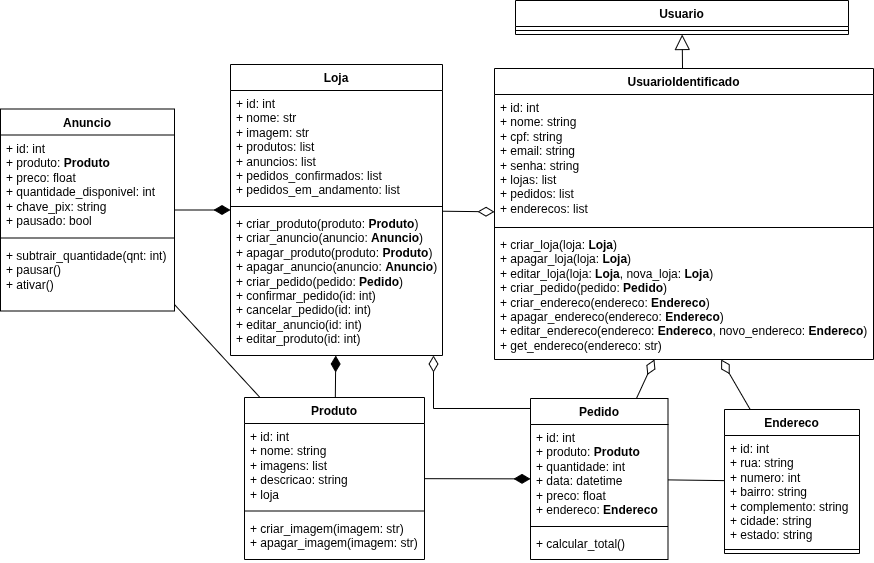

The diagram above was exported from draw.io. Its source (the exported page's mxGraphModel, read from the mxfile embedded in the PNG):
<mxGraphModel dx="1911" dy="483" grid="0" gridSize="10" guides="1" tooltips="1" connect="1" arrows="1" fold="1" page="0" pageScale="1" pageWidth="827" pageHeight="1169" math="0" shadow="0">
  <root>
    <mxCell id="0" />
    <mxCell id="1" parent="0" />
    <mxCell id="6DJHJlLBox_egz1rXPA--1" value="Usuario" style="swimlane;fontStyle=1;align=center;verticalAlign=top;childLayout=stackLayout;horizontal=1;startSize=26;horizontalStack=0;resizeParent=1;resizeParentMax=0;resizeLast=0;collapsible=1;marginBottom=0;whiteSpace=wrap;html=1;" parent="1" vertex="1">
      <mxGeometry x="67" y="161" width="333" height="34" as="geometry" />
    </mxCell>
    <mxCell id="6DJHJlLBox_egz1rXPA--3" value="" style="line;strokeWidth=1;fillColor=none;align=left;verticalAlign=middle;spacingTop=-1;spacingLeft=3;spacingRight=3;rotatable=0;labelPosition=right;points=[];portConstraint=eastwest;strokeColor=inherit;" parent="6DJHJlLBox_egz1rXPA--1" vertex="1">
      <mxGeometry y="26" width="333" height="8" as="geometry" />
    </mxCell>
    <mxCell id="xu8SC6hPu_odL4od9zka-8" style="edgeStyle=none;curved=1;rounded=0;orthogonalLoop=1;jettySize=auto;html=1;fontSize=12;startSize=8;endSize=13;endArrow=block;endFill=0;" parent="1" source="7ywG9tXqvN_iHP8KgxEf-5" target="6DJHJlLBox_egz1rXPA--1" edge="1">
      <mxGeometry relative="1" as="geometry">
        <mxPoint x="243.5" y="234" as="sourcePoint" />
        <mxPoint x="133.29561200923786" y="206" as="targetPoint" />
      </mxGeometry>
    </mxCell>
    <mxCell id="7ywG9tXqvN_iHP8KgxEf-5" value="UsuarioIdentificado" style="swimlane;fontStyle=1;align=center;verticalAlign=top;childLayout=stackLayout;horizontal=1;startSize=26;horizontalStack=0;resizeParent=1;resizeParentMax=0;resizeLast=0;collapsible=1;marginBottom=0;whiteSpace=wrap;html=1;" parent="1" vertex="1">
      <mxGeometry x="46" y="229" width="379" height="291" as="geometry" />
    </mxCell>
    <mxCell id="7ywG9tXqvN_iHP8KgxEf-6" value="&lt;div&gt;+ id: int&lt;/div&gt;&lt;div&gt;+ nome: string&lt;/div&gt;&lt;div&gt;+ cpf: string&lt;/div&gt;&lt;div&gt;+ email: string&lt;/div&gt;&lt;div&gt;+ senha: string&lt;/div&gt;&lt;div&gt;+ lojas: list&lt;/div&gt;&lt;div&gt;+ pedidos: list&lt;/div&gt;&lt;div&gt;+ enderecos: list&lt;/div&gt;" style="text;strokeColor=none;fillColor=none;align=left;verticalAlign=top;spacingLeft=4;spacingRight=4;overflow=hidden;rotatable=0;points=[[0,0.5],[1,0.5]];portConstraint=eastwest;whiteSpace=wrap;html=1;" parent="7ywG9tXqvN_iHP8KgxEf-5" vertex="1">
      <mxGeometry y="26" width="379" height="129" as="geometry" />
    </mxCell>
    <mxCell id="7ywG9tXqvN_iHP8KgxEf-7" value="" style="line;strokeWidth=1;fillColor=none;align=left;verticalAlign=middle;spacingTop=-1;spacingLeft=3;spacingRight=3;rotatable=0;labelPosition=right;points=[];portConstraint=eastwest;strokeColor=inherit;" parent="7ywG9tXqvN_iHP8KgxEf-5" vertex="1">
      <mxGeometry y="155" width="379" height="8" as="geometry" />
    </mxCell>
    <mxCell id="7ywG9tXqvN_iHP8KgxEf-8" value="+ criar_loja(loja: &lt;b&gt;Loja&lt;/b&gt;)&lt;div&gt;+ apagar_loja(loja: &lt;b&gt;Loja&lt;/b&gt;)&lt;/div&gt;&lt;div&gt;+ editar_loja(loja: &lt;b&gt;Loja&lt;/b&gt;, nova_loja: &lt;b&gt;Loja&lt;/b&gt;)&lt;/div&gt;&lt;div&gt;+ criar_pedido(pedido: &lt;b&gt;Pedido&lt;/b&gt;)&lt;/div&gt;&lt;div&gt;+ criar_endereco(endereco: &lt;b&gt;Endereco&lt;/b&gt;)&lt;/div&gt;&lt;div&gt;+ apagar_endereco(endereco: &lt;b&gt;Endereco&lt;/b&gt;)&lt;/div&gt;&lt;div&gt;+ editar_endereco(endereco: &lt;b&gt;Endereco&lt;/b&gt;, novo_endereco: &lt;b&gt;Endereco&lt;/b&gt;)&lt;/div&gt;&lt;div&gt;+ get_endereco(endereco: str)&lt;/div&gt;&lt;div&gt;&lt;br&gt;&lt;/div&gt;" style="text;strokeColor=none;fillColor=none;align=left;verticalAlign=top;spacingLeft=4;spacingRight=4;overflow=hidden;rotatable=0;points=[[0,0.5],[1,0.5]];portConstraint=eastwest;whiteSpace=wrap;html=1;" parent="7ywG9tXqvN_iHP8KgxEf-5" vertex="1">
      <mxGeometry y="163" width="379" height="128" as="geometry" />
    </mxCell>
    <mxCell id="7ywG9tXqvN_iHP8KgxEf-9" value="Loja" style="swimlane;fontStyle=1;align=center;verticalAlign=top;childLayout=stackLayout;horizontal=1;startSize=26;horizontalStack=0;resizeParent=1;resizeParentMax=0;resizeLast=0;collapsible=1;marginBottom=0;whiteSpace=wrap;html=1;" parent="1" vertex="1">
      <mxGeometry x="-218" y="225" width="212" height="291" as="geometry" />
    </mxCell>
    <mxCell id="7ywG9tXqvN_iHP8KgxEf-10" value="&lt;div&gt;+ id: int&lt;/div&gt;&lt;div&gt;+ nome: str&lt;/div&gt;&lt;div&gt;+ imagem: str&lt;/div&gt;+ produtos: list&lt;div&gt;+ anuncios: list&lt;/div&gt;&lt;div&gt;+ pedidos_confirmados: list&lt;/div&gt;&lt;div&gt;+ pedidos_em_andamento: list&lt;/div&gt;" style="text;strokeColor=none;fillColor=none;align=left;verticalAlign=top;spacingLeft=4;spacingRight=4;overflow=hidden;rotatable=0;points=[[0,0.5],[1,0.5]];portConstraint=eastwest;whiteSpace=wrap;html=1;" parent="7ywG9tXqvN_iHP8KgxEf-9" vertex="1">
      <mxGeometry y="26" width="212" height="112" as="geometry" />
    </mxCell>
    <mxCell id="7ywG9tXqvN_iHP8KgxEf-11" value="" style="line;strokeWidth=1;fillColor=none;align=left;verticalAlign=middle;spacingTop=-1;spacingLeft=3;spacingRight=3;rotatable=0;labelPosition=right;points=[];portConstraint=eastwest;strokeColor=inherit;" parent="7ywG9tXqvN_iHP8KgxEf-9" vertex="1">
      <mxGeometry y="138" width="212" height="8" as="geometry" />
    </mxCell>
    <mxCell id="7ywG9tXqvN_iHP8KgxEf-12" value="+ criar_produto(produto: &lt;b&gt;Produto&lt;/b&gt;)&lt;div&gt;+ criar_anuncio(anuncio: &lt;b&gt;Anuncio&lt;/b&gt;)&lt;/div&gt;&lt;div&gt;+ apagar_produto(produto: &lt;b&gt;Produto&lt;/b&gt;)&lt;/div&gt;&lt;div&gt;+ apagar_anuncio(anuncio: &lt;b&gt;Anuncio&lt;/b&gt;)&lt;/div&gt;&lt;div&gt;+ criar_pedido(pedido: &lt;b&gt;Pedido&lt;/b&gt;)&lt;/div&gt;&lt;div&gt;+ confirmar_pedido(id: int)&lt;/div&gt;&lt;div&gt;+ cancelar_pedido(id: int)&lt;/div&gt;&lt;div&gt;+ editar_anuncio(id: int)&lt;/div&gt;&lt;div&gt;+ editar_produto(id: int)&lt;/div&gt;" style="text;strokeColor=none;fillColor=none;align=left;verticalAlign=top;spacingLeft=4;spacingRight=4;overflow=hidden;rotatable=0;points=[[0,0.5],[1,0.5]];portConstraint=eastwest;whiteSpace=wrap;html=1;" parent="7ywG9tXqvN_iHP8KgxEf-9" vertex="1">
      <mxGeometry y="146" width="212" height="145" as="geometry" />
    </mxCell>
    <mxCell id="7ywG9tXqvN_iHP8KgxEf-13" value="Produto" style="swimlane;fontStyle=1;align=center;verticalAlign=top;childLayout=stackLayout;horizontal=1;startSize=26;horizontalStack=0;resizeParent=1;resizeParentMax=0;resizeLast=0;collapsible=1;marginBottom=0;whiteSpace=wrap;html=1;" parent="1" vertex="1">
      <mxGeometry x="-204" y="558" width="180" height="162" as="geometry" />
    </mxCell>
    <mxCell id="7ywG9tXqvN_iHP8KgxEf-14" value="+ id: int&lt;div&gt;+ nome: string&lt;div&gt;+ imagens: list&lt;/div&gt;&lt;div&gt;+ descricao: string&lt;/div&gt;&lt;/div&gt;&lt;div&gt;+ loja&lt;/div&gt;" style="text;strokeColor=none;fillColor=none;align=left;verticalAlign=top;spacingLeft=4;spacingRight=4;overflow=hidden;rotatable=0;points=[[0,0.5],[1,0.5]];portConstraint=eastwest;whiteSpace=wrap;html=1;" parent="7ywG9tXqvN_iHP8KgxEf-13" vertex="1">
      <mxGeometry y="26" width="180" height="83" as="geometry" />
    </mxCell>
    <mxCell id="7ywG9tXqvN_iHP8KgxEf-15" value="" style="line;strokeWidth=1;fillColor=none;align=left;verticalAlign=middle;spacingTop=-1;spacingLeft=3;spacingRight=3;rotatable=0;labelPosition=right;points=[];portConstraint=eastwest;strokeColor=inherit;" parent="7ywG9tXqvN_iHP8KgxEf-13" vertex="1">
      <mxGeometry y="109" width="180" height="9" as="geometry" />
    </mxCell>
    <mxCell id="io7l6DyDFxUze3orJTQY-6" value="+ criar_imagem(imagem: str)&lt;div&gt;+ apagar_imagem(imagem: str)&lt;/div&gt;" style="text;strokeColor=none;fillColor=none;align=left;verticalAlign=top;spacingLeft=4;spacingRight=4;overflow=hidden;rotatable=0;points=[[0,0.5],[1,0.5]];portConstraint=eastwest;whiteSpace=wrap;html=1;" vertex="1" parent="7ywG9tXqvN_iHP8KgxEf-13">
      <mxGeometry y="118" width="180" height="44" as="geometry" />
    </mxCell>
    <mxCell id="7ywG9tXqvN_iHP8KgxEf-26" style="edgeStyle=none;curved=1;rounded=0;orthogonalLoop=1;jettySize=auto;html=1;fontSize=12;startSize=8;endSize=14;endArrow=diamondThin;endFill=0;" parent="1" source="7ywG9tXqvN_iHP8KgxEf-17" target="7ywG9tXqvN_iHP8KgxEf-8" edge="1">
      <mxGeometry relative="1" as="geometry">
        <mxPoint x="248" y="402" as="targetPoint" />
      </mxGeometry>
    </mxCell>
    <mxCell id="EqsmaaacnLIJRi5RZA87-1" style="edgeStyle=orthogonalEdgeStyle;rounded=0;orthogonalLoop=1;jettySize=auto;html=1;fontSize=12;startSize=8;endSize=14;endArrow=diamondThin;startFill=0;endFill=0;exitX=0.015;exitY=0.062;exitDx=0;exitDy=0;exitPerimeter=0;" parent="1" source="7ywG9tXqvN_iHP8KgxEf-17" target="7ywG9tXqvN_iHP8KgxEf-12" edge="1">
      <mxGeometry relative="1" as="geometry">
        <Array as="points">
          <mxPoint x="-15" y="569" />
        </Array>
      </mxGeometry>
    </mxCell>
    <mxCell id="7ywG9tXqvN_iHP8KgxEf-17" value="Pedido" style="swimlane;fontStyle=1;align=center;verticalAlign=top;childLayout=stackLayout;horizontal=1;startSize=26;horizontalStack=0;resizeParent=1;resizeParentMax=0;resizeLast=0;collapsible=1;marginBottom=0;whiteSpace=wrap;html=1;" parent="1" vertex="1">
      <mxGeometry x="82" y="559" width="137.5" height="161" as="geometry" />
    </mxCell>
    <mxCell id="7ywG9tXqvN_iHP8KgxEf-18" value="&lt;div&gt;+ id: int&lt;/div&gt;+ produto: &lt;b&gt;Produto&lt;/b&gt;&lt;div&gt;+ quantidade: int&lt;/div&gt;&lt;div&gt;+ data: datetime&lt;/div&gt;&lt;div&gt;+ preco: float&lt;/div&gt;&lt;div&gt;+ endereco: &lt;b&gt;Endereco&lt;/b&gt;&lt;/div&gt;" style="text;strokeColor=none;fillColor=none;align=left;verticalAlign=top;spacingLeft=4;spacingRight=4;overflow=hidden;rotatable=0;points=[[0,0.5],[1,0.5]];portConstraint=eastwest;whiteSpace=wrap;html=1;" parent="7ywG9tXqvN_iHP8KgxEf-17" vertex="1">
      <mxGeometry y="26" width="137.5" height="98" as="geometry" />
    </mxCell>
    <mxCell id="7ywG9tXqvN_iHP8KgxEf-19" value="" style="line;strokeWidth=1;fillColor=none;align=left;verticalAlign=middle;spacingTop=-1;spacingLeft=3;spacingRight=3;rotatable=0;labelPosition=right;points=[];portConstraint=eastwest;strokeColor=inherit;" parent="7ywG9tXqvN_iHP8KgxEf-17" vertex="1">
      <mxGeometry y="124" width="137.5" height="8" as="geometry" />
    </mxCell>
    <mxCell id="7ywG9tXqvN_iHP8KgxEf-20" value="+ calcular_total()" style="text;strokeColor=none;fillColor=none;align=left;verticalAlign=top;spacingLeft=4;spacingRight=4;overflow=hidden;rotatable=0;points=[[0,0.5],[1,0.5]];portConstraint=eastwest;whiteSpace=wrap;html=1;" parent="7ywG9tXqvN_iHP8KgxEf-17" vertex="1">
      <mxGeometry y="132" width="137.5" height="29" as="geometry" />
    </mxCell>
    <mxCell id="7ywG9tXqvN_iHP8KgxEf-21" value="Anuncio" style="swimlane;fontStyle=1;align=center;verticalAlign=top;childLayout=stackLayout;horizontal=1;startSize=26;horizontalStack=0;resizeParent=1;resizeParentMax=0;resizeLast=0;collapsible=1;marginBottom=0;whiteSpace=wrap;html=1;" parent="1" vertex="1">
      <mxGeometry x="-448" y="269.5" width="174" height="202" as="geometry" />
    </mxCell>
    <mxCell id="7ywG9tXqvN_iHP8KgxEf-22" value="&lt;div&gt;+ id: int&lt;/div&gt;+ produto: &lt;b&gt;Produto&lt;/b&gt;&lt;div&gt;&lt;div&gt;+ preco: float&lt;/div&gt;&lt;div&gt;+ quantidade_disponivel: int&lt;/div&gt;&lt;div&gt;+ chave_pix: string&lt;/div&gt;&lt;/div&gt;&lt;div&gt;+ pausado: bool&lt;/div&gt;" style="text;strokeColor=none;fillColor=none;align=left;verticalAlign=top;spacingLeft=4;spacingRight=4;overflow=hidden;rotatable=0;points=[[0,0.5],[1,0.5]];portConstraint=eastwest;whiteSpace=wrap;html=1;" parent="7ywG9tXqvN_iHP8KgxEf-21" vertex="1">
      <mxGeometry y="26" width="174" height="99" as="geometry" />
    </mxCell>
    <mxCell id="7ywG9tXqvN_iHP8KgxEf-23" value="" style="line;strokeWidth=1;fillColor=none;align=left;verticalAlign=middle;spacingTop=-1;spacingLeft=3;spacingRight=3;rotatable=0;labelPosition=right;points=[];portConstraint=eastwest;strokeColor=inherit;" parent="7ywG9tXqvN_iHP8KgxEf-21" vertex="1">
      <mxGeometry y="125" width="174" height="8" as="geometry" />
    </mxCell>
    <mxCell id="7ywG9tXqvN_iHP8KgxEf-24" value="+ subtrair_quantidade(qnt: int)&lt;div&gt;+ pausar()&lt;/div&gt;&lt;div&gt;+ ativar()&lt;/div&gt;" style="text;strokeColor=none;fillColor=none;align=left;verticalAlign=top;spacingLeft=4;spacingRight=4;overflow=hidden;rotatable=0;points=[[0,0.5],[1,0.5]];portConstraint=eastwest;whiteSpace=wrap;html=1;" parent="7ywG9tXqvN_iHP8KgxEf-21" vertex="1">
      <mxGeometry y="133" width="174" height="69" as="geometry" />
    </mxCell>
    <mxCell id="7ywG9tXqvN_iHP8KgxEf-25" style="edgeStyle=none;curved=1;rounded=0;orthogonalLoop=1;jettySize=auto;html=1;fontSize=12;startSize=8;endSize=14;endArrow=diamondThin;startFill=0;endFill=0;" parent="1" source="7ywG9tXqvN_iHP8KgxEf-9" target="7ywG9tXqvN_iHP8KgxEf-5" edge="1">
      <mxGeometry relative="1" as="geometry">
        <mxPoint x="101" y="313" as="targetPoint" />
      </mxGeometry>
    </mxCell>
    <mxCell id="7ywG9tXqvN_iHP8KgxEf-29" style="edgeStyle=none;curved=1;rounded=0;orthogonalLoop=1;jettySize=auto;html=1;fontSize=12;startSize=8;endSize=14;endArrow=diamondThin;endFill=1;strokeWidth=1;" parent="1" source="7ywG9tXqvN_iHP8KgxEf-13" target="7ywG9tXqvN_iHP8KgxEf-12" edge="1">
      <mxGeometry relative="1" as="geometry">
        <mxPoint x="-216" y="432" as="targetPoint" />
      </mxGeometry>
    </mxCell>
    <mxCell id="7ywG9tXqvN_iHP8KgxEf-30" style="edgeStyle=none;curved=1;rounded=0;orthogonalLoop=1;jettySize=auto;html=1;fontSize=12;startSize=8;endSize=14;endArrow=diamondThin;endFill=1;" parent="1" source="7ywG9tXqvN_iHP8KgxEf-21" target="7ywG9tXqvN_iHP8KgxEf-9" edge="1">
      <mxGeometry relative="1" as="geometry">
        <mxPoint x="20" y="265" as="sourcePoint" />
        <mxPoint x="-188" y="221" as="targetPoint" />
      </mxGeometry>
    </mxCell>
    <mxCell id="7ywG9tXqvN_iHP8KgxEf-31" style="edgeStyle=none;curved=1;rounded=0;orthogonalLoop=1;jettySize=auto;html=1;fontSize=12;startSize=8;endSize=14;endArrow=diamondThin;endFill=1;" parent="1" source="7ywG9tXqvN_iHP8KgxEf-13" target="7ywG9tXqvN_iHP8KgxEf-17" edge="1">
      <mxGeometry relative="1" as="geometry" />
    </mxCell>
    <mxCell id="OX6WWYu_GNZXM7O-Nhar-1" value="Endereco" style="swimlane;fontStyle=1;align=center;verticalAlign=top;childLayout=stackLayout;horizontal=1;startSize=26;horizontalStack=0;resizeParent=1;resizeParentMax=0;resizeLast=0;collapsible=1;marginBottom=0;whiteSpace=wrap;html=1;" parent="1" vertex="1">
      <mxGeometry x="276" y="570" width="135" height="144" as="geometry" />
    </mxCell>
    <mxCell id="OX6WWYu_GNZXM7O-Nhar-2" value="&lt;div&gt;+ id: int&lt;/div&gt;+ rua: string&lt;div&gt;+ numero: int&lt;/div&gt;&lt;div&gt;+ bairro: string&lt;/div&gt;&lt;div&gt;+ complemento: string&lt;/div&gt;&lt;div&gt;+ cidade: string&lt;/div&gt;&lt;div&gt;+ estado: string&lt;/div&gt;" style="text;strokeColor=none;fillColor=none;align=left;verticalAlign=top;spacingLeft=4;spacingRight=4;overflow=hidden;rotatable=0;points=[[0,0.5],[1,0.5]];portConstraint=eastwest;whiteSpace=wrap;html=1;" parent="OX6WWYu_GNZXM7O-Nhar-1" vertex="1">
      <mxGeometry y="26" width="135" height="110" as="geometry" />
    </mxCell>
    <mxCell id="OX6WWYu_GNZXM7O-Nhar-3" value="" style="line;strokeWidth=1;fillColor=none;align=left;verticalAlign=middle;spacingTop=-1;spacingLeft=3;spacingRight=3;rotatable=0;labelPosition=right;points=[];portConstraint=eastwest;strokeColor=inherit;" parent="OX6WWYu_GNZXM7O-Nhar-1" vertex="1">
      <mxGeometry y="136" width="135" height="8" as="geometry" />
    </mxCell>
    <mxCell id="OX6WWYu_GNZXM7O-Nhar-5" style="edgeStyle=none;curved=1;rounded=0;orthogonalLoop=1;jettySize=auto;html=1;fontSize=12;startSize=14;endSize=8;endArrow=none;startFill=0;startArrow=diamondThin;" parent="1" source="7ywG9tXqvN_iHP8KgxEf-8" target="OX6WWYu_GNZXM7O-Nhar-1" edge="1">
      <mxGeometry relative="1" as="geometry">
        <mxPoint x="306" y="521" as="sourcePoint" />
      </mxGeometry>
    </mxCell>
    <mxCell id="EqsmaaacnLIJRi5RZA87-2" style="edgeStyle=none;curved=1;rounded=0;orthogonalLoop=1;jettySize=auto;html=1;fontSize=12;startSize=8;endSize=8;endArrow=none;startFill=0;" parent="1" source="7ywG9tXqvN_iHP8KgxEf-17" target="OX6WWYu_GNZXM7O-Nhar-1" edge="1">
      <mxGeometry relative="1" as="geometry" />
    </mxCell>
    <mxCell id="EqsmaaacnLIJRi5RZA87-3" style="edgeStyle=none;curved=1;rounded=0;orthogonalLoop=1;jettySize=auto;html=1;fontSize=12;startSize=8;endSize=8;endArrow=none;startFill=0;" parent="1" source="7ywG9tXqvN_iHP8KgxEf-13" target="7ywG9tXqvN_iHP8KgxEf-21" edge="1">
      <mxGeometry relative="1" as="geometry" />
    </mxCell>
  </root>
</mxGraphModel>